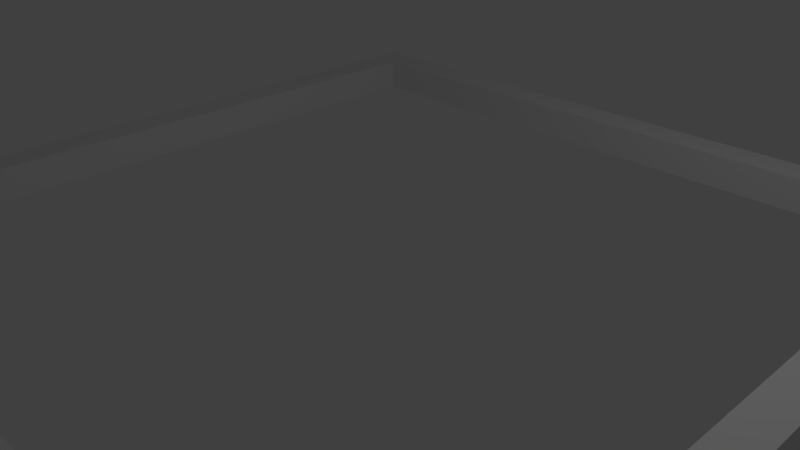 # Source: Boardgame_Frame.blend  (saved by Blender 2.65.0; exported with 4.5.12 LTS)
import bpy
from mathutils import Matrix  # noqa: F401  (used for matrix-valued properties, if any)

bpy.ops.wm.read_factory_settings(use_empty=True)
scene = bpy.context.scene
scene.name = 'Scene'

# ---- collections
col_collection_1 = bpy.data.collections.new('Collection 1'); scene.collection.children.link(col_collection_1)

# ---- materials (node trees are filled in below, after node groups)
mat_material = bpy.data.materials.new('Material')
mat_material.alpha_threshold = 0.0
mat_material.use_transparent_shadow = False
mat_material.roughness = 0.5
mat_material.line_color = (0.0, 0.0, 0.0, 1.0)

# ---- material node trees

# ---- world
world_world = bpy.data.worlds.new('World'); scene.world = world_world
world_world.color = (0.05088, 0.05088, 0.05088)
world_world.use_sun_shadow = False
world_world.sun_shadow_jitter_overblur = 0.0
world_world.cycles.sampling_method = 'MANUAL'
world_world.cycles.sample_map_resolution = 256

# ---- cameras
cam_camera = bpy.data.cameras.new('Camera')
cam_camera.clip_end = 100.0
cam_camera.lens = 35.0
cam_camera.sensor_width = 32.0
cam_camera.sensor_height = 18.0
cam_camera.ortho_scale = 7.314
cam_camera.dof.focus_distance = 0.0
cam_camera.dof.aperture_fstop = 128.0

# ---- lights
light_lamp = bpy.data.lights.new('Lamp', 'POINT')
light_lamp.transmission_factor = 0.0
light_lamp.cutoff_distance = 30.0
light_lamp.energy = 100.0
light_lamp.shadow_buffer_clip_start = 1.001
light_lamp.shadow_soft_size = 0.1
light_lamp.shadow_maximum_resolution = 0.006
light_lamp.use_absolute_resolution = True
light_lamp.cycles.use_multiple_importance_sampling = False

# ---- meshes
me_cube_001 = bpy.data.meshes.new('Cube.001')
me_cube_001.from_pydata([(5.5, 5.5, -0.25), (5.5, -5.5, -0.25), (-5.5, -5.5, -0.25), (-5.5, 5.5, -0.25), (5.5, 5.5, 0.25), (5.5, -5.5, 0.25), (-5.5, -5.5, 0.25), (-5.5, 5.5, 0.25), (6.05, 6.05, -0.25), (6.05, -6.05, -0.25), (-6.05, -6.05, -0.25), (-6.05, 6.05, -0.25), (6.05, 6.05, 0.25), (6.05, -6.05, 0.25), (-6.05, -6.05, 0.25), (-6.05, 6.05, 0.25)], [], [(0, 1, 5, 4), (1, 2, 6, 5), (2, 3, 7, 6), (4, 7, 3, 0), (8, 12, 13, 9), (9, 13, 14, 10), (10, 14, 15, 11), (12, 8, 11, 15), (6, 14, 13, 5), (7, 15, 14, 6), (4, 12, 15, 7), (4, 5, 13, 12)])
_uv = me_cube_001.uv_layers.new(name='UVMap')
_uv.uv.foreach_set('vector', [0.9004, 0.0, 0.9025, 0.6699, 0.872, 0.67, 0.87, 9.356e-05, 0.9675, 9.316e-05, 0.9654, 0.67, 0.935, 0.6699, 0.937, 0.0, 0.9025, 0.6699, 0.9045, 0.0, 0.935, 9.359e-05, 0.9329, 0.67, 0.9696, 0.67, 0.9675, 9.333e-05, 0.9979, 0.0, 1.0, 0.6699, 0.7719, 0.7369, 0.7414, 0.737, 0.7391, 9.322e-05, 0.7696, 0.0, 0.87, 0.7369, 0.8395, 0.737, 0.8373, 9.333e-05, 0.8677, 0.0, 0.8046, 0.7369, 0.7741, 0.737, 0.7719, 9.356e-05, 0.8023, 0.0, 0.8046, 9.336e-05, 0.835, 0.0, 0.8373, 0.7369, 0.8068, 0.737, 0.0336, 0.7035, 0.0, 0.7369, 0.00226, 0.0, 0.03565, 0.0336, 0.7035, 0.7055, 0.7369, 0.7391, 0.0, 0.7369, 0.0336, 0.7035, 0.7055, 0.03565, 0.7391, 0.00226, 0.7369, 0.7391, 0.7035, 0.7055, 0.7055, 0.03565, 0.03565, 0.0336, 0.00226, 0.0, 0.7391, 0.00226])
me_cube_001.materials.append(mat_material)
me_cube_001.use_remesh_preserve_volume = False
me_cube_001.use_remesh_preserve_attributes = False
me_cube_001.use_mirror_vertex_groups = False
me_cube_001.update()

# ---- objects
ob_cube_001 = bpy.data.objects.new('Cube.001', me_cube_001)
ob_lamp = bpy.data.objects.new('Lamp', light_lamp)
ob_camera = bpy.data.objects.new('Camera', cam_camera)

# ---- transforms, parenting, visibility, modifiers, constraints
ob_cube_001.location = (0.0, 0.0, 0.25)
ob_cube_001.scale = (0.9091, 0.9091, 1.0)
ob_cube_001.lock_rotations_4d = False
ob_cube_001.empty_display_type = 'ARROWS'
ob_cube_001.lineart.crease_threshold = 0.0
ob_lamp.location = (4.076, 1.005, 5.904)
ob_lamp.rotation_euler = (0.6503, 0.05522, 1.866)
ob_lamp.lock_rotations_4d = False
ob_lamp.empty_display_type = 'ARROWS'
ob_lamp.color = (0.0, 0.0, 0.0, 0.0)
ob_lamp.lineart.crease_threshold = 0.0
ob_camera.location = (7.481, -6.508, 5.344)
ob_camera.rotation_euler = (1.109, 0.01082, 0.8149)
ob_camera.lock_rotations_4d = False
ob_camera.empty_display_type = 'ARROWS'
ob_camera.color = (0.0, 0.0, 0.0, 0.0)
ob_camera.display_type = 'WIRE'
ob_camera.lineart.crease_threshold = 0.0

# ---- collection membership
col_collection_1.objects.link(ob_cube_001)
col_collection_1.objects.link(ob_lamp)
col_collection_1.objects.link(ob_camera)

# ---- scene / render settings (as saved in the file)
scene.camera = ob_camera
scene.frame_start = 1; scene.frame_end = 250; scene.frame_set(1)
scene.render.engine = 'BLENDER_EEVEE_NEXT'
scene.render.image_settings.color_mode = 'RGB'
scene.render.image_settings.compression = 90
scene.render.resolution_percentage = 50
scene.render.dither_intensity = 0.0
scene.render.bake_margin = 2
scene.render.bake_bias = 0.0
scene.cycles.use_denoising = False
scene.cycles.samples = 10
scene.cycles.sampling_pattern = 'TABULATED_SOBOL'
scene.cycles.light_sampling_threshold = 0.0
scene.cycles.use_adaptive_sampling = False
scene.cycles.use_light_tree = False
scene.cycles.blur_glossy = 0.0
scene.cycles.volume_bounces = 1
scene.cycles.pixel_filter_type = 'GAUSSIAN'
scene.cycles.sample_clamp_indirect = 0.0
scene.view_settings.view_transform = 'Standard'
bpy.context.view_layer.update()
